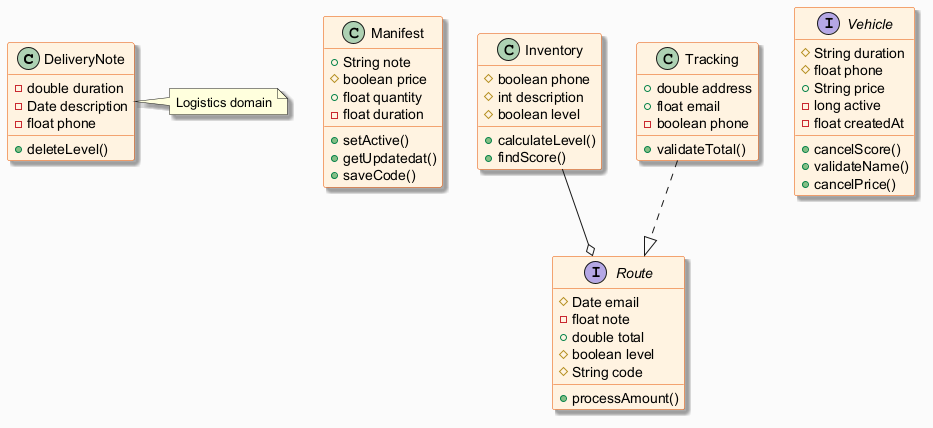

The diagram above was rendered by PlantUML. Its source (embedded in the PNG):
@startuml
skinparam backgroundColor #FAFAFA
skinparam classBackgroundColor #FFF3E0
skinparam classBorderColor #E65100
skinparam shadowing true
class DeliveryNote {
  -double duration
  -Date description
  -float phone
  +deleteLevel()
}
class Manifest {
  +String note
  #boolean price
  +float quantity
  -float duration
  +setActive()
  +getUpdatedat()
  +saveCode()
}
class Inventory {
  #boolean phone
  #int description
  #boolean level
  +calculateLevel()
  +findScore()
}
interface Vehicle {
  #String duration
  #float phone
  +String price
  -long active
  -float createdAt
  +cancelScore()
  +validateName()
  +cancelPrice()
}
class Tracking {
  +double address
  +float email
  -boolean phone
  +validateTotal()
}
interface Route {
  #Date email
  -float note
  +double total
  #boolean level
  #String code
  +processAmount()
}
Tracking ..|> Route
Inventory --o Route
note right of DeliveryNote : Logistics domain
@enduml